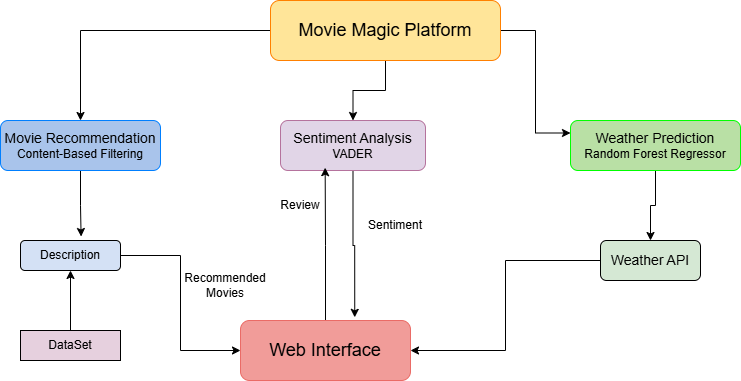

The diagram above was exported from draw.io. Its source (the exported page's mxGraphModel, read from the mxfile embedded in the PNG):
<mxGraphModel dx="1163" dy="626" grid="1" gridSize="10" guides="1" tooltips="1" connect="1" arrows="1" fold="1" page="1" pageScale="1" pageWidth="850" pageHeight="1100" math="0" shadow="0">
  <root>
    <mxCell id="0" />
    <mxCell id="1" parent="0" />
    <mxCell id="J6cz6Zyrws3GsBAFb2_v-21" value="" style="edgeStyle=orthogonalEdgeStyle;rounded=0;orthogonalLoop=1;jettySize=auto;html=1;" edge="1" parent="1" source="J6cz6Zyrws3GsBAFb2_v-1" target="J6cz6Zyrws3GsBAFb2_v-2">
      <mxGeometry relative="1" as="geometry" />
    </mxCell>
    <mxCell id="J6cz6Zyrws3GsBAFb2_v-22" value="" style="edgeStyle=orthogonalEdgeStyle;rounded=0;orthogonalLoop=1;jettySize=auto;html=1;entryX=0;entryY=0.25;entryDx=0;entryDy=0;" edge="1" parent="1" source="J6cz6Zyrws3GsBAFb2_v-1" target="J6cz6Zyrws3GsBAFb2_v-4">
      <mxGeometry relative="1" as="geometry" />
    </mxCell>
    <mxCell id="J6cz6Zyrws3GsBAFb2_v-24" value="" style="edgeStyle=orthogonalEdgeStyle;rounded=0;orthogonalLoop=1;jettySize=auto;html=1;entryX=0.5;entryY=0;entryDx=0;entryDy=0;" edge="1" parent="1" source="J6cz6Zyrws3GsBAFb2_v-1" target="J6cz6Zyrws3GsBAFb2_v-3">
      <mxGeometry relative="1" as="geometry">
        <mxPoint x="175" y="110" as="targetPoint" />
      </mxGeometry>
    </mxCell>
    <mxCell id="J6cz6Zyrws3GsBAFb2_v-1" value="&lt;font style=&quot;font-size: 18px;&quot;&gt;Movie Magic Platform&lt;/font&gt;" style="rounded=1;whiteSpace=wrap;html=1;fillColor=#FFE599;strokeColor=#FF8000;" vertex="1" parent="1">
      <mxGeometry x="330" y="80" width="230" height="60" as="geometry" />
    </mxCell>
    <mxCell id="J6cz6Zyrws3GsBAFb2_v-16" value="" style="edgeStyle=orthogonalEdgeStyle;rounded=0;orthogonalLoop=1;jettySize=auto;html=1;entryX=0.672;entryY=-0.053;entryDx=0;entryDy=0;entryPerimeter=0;" edge="1" parent="1" source="J6cz6Zyrws3GsBAFb2_v-2" target="J6cz6Zyrws3GsBAFb2_v-6">
      <mxGeometry relative="1" as="geometry" />
    </mxCell>
    <mxCell id="J6cz6Zyrws3GsBAFb2_v-2" value="&lt;font style=&quot;font-size: 14px;&quot;&gt;Sentiment Analysis&lt;/font&gt;&lt;div&gt;VADER&lt;/div&gt;" style="rounded=1;whiteSpace=wrap;html=1;fillColor=#E1D5E7;strokeColor=#B5739D;" vertex="1" parent="1">
      <mxGeometry x="340" y="200" width="145" height="50" as="geometry" />
    </mxCell>
    <mxCell id="J6cz6Zyrws3GsBAFb2_v-12" value="" style="edgeStyle=orthogonalEdgeStyle;rounded=0;orthogonalLoop=1;jettySize=auto;html=1;entryX=0.606;entryY=-0.133;entryDx=0;entryDy=0;entryPerimeter=0;" edge="1" parent="1" source="J6cz6Zyrws3GsBAFb2_v-3" target="J6cz6Zyrws3GsBAFb2_v-7">
      <mxGeometry relative="1" as="geometry" />
    </mxCell>
    <mxCell id="J6cz6Zyrws3GsBAFb2_v-3" value="&lt;font style=&quot;font-size: 14px;&quot;&gt;Movie Recommendation&lt;/font&gt;&lt;div&gt;Content-Based Filtering&lt;/div&gt;" style="rounded=1;whiteSpace=wrap;html=1;fillColor=#A9C4EB;strokeColor=#007FFF;" vertex="1" parent="1">
      <mxGeometry x="60" y="200" width="160" height="50" as="geometry" />
    </mxCell>
    <mxCell id="J6cz6Zyrws3GsBAFb2_v-18" value="" style="edgeStyle=orthogonalEdgeStyle;rounded=0;orthogonalLoop=1;jettySize=auto;html=1;" edge="1" parent="1" source="J6cz6Zyrws3GsBAFb2_v-4" target="J6cz6Zyrws3GsBAFb2_v-5">
      <mxGeometry relative="1" as="geometry" />
    </mxCell>
    <mxCell id="J6cz6Zyrws3GsBAFb2_v-4" value="&lt;font style=&quot;font-size: 14px;&quot;&gt;Weather Prediction&lt;/font&gt;&lt;div&gt;Random Forest Regressor&lt;/div&gt;" style="rounded=1;whiteSpace=wrap;html=1;fillColor=#B9E0A5;strokeColor=#00FF00;" vertex="1" parent="1">
      <mxGeometry x="630" y="200" width="170" height="50" as="geometry" />
    </mxCell>
    <mxCell id="J6cz6Zyrws3GsBAFb2_v-20" value="" style="edgeStyle=orthogonalEdgeStyle;rounded=0;orthogonalLoop=1;jettySize=auto;html=1;entryX=1;entryY=0.5;entryDx=0;entryDy=0;" edge="1" parent="1" source="J6cz6Zyrws3GsBAFb2_v-5" target="J6cz6Zyrws3GsBAFb2_v-6">
      <mxGeometry relative="1" as="geometry">
        <mxPoint x="710" y="430" as="targetPoint" />
      </mxGeometry>
    </mxCell>
    <mxCell id="J6cz6Zyrws3GsBAFb2_v-5" value="&lt;font style=&quot;font-size: 14px;&quot;&gt;Weather API&lt;/font&gt;" style="rounded=1;whiteSpace=wrap;html=1;align=center;fillColor=#D5E8D4;" vertex="1" parent="1">
      <mxGeometry x="660" y="320" width="100" height="40" as="geometry" />
    </mxCell>
    <mxCell id="J6cz6Zyrws3GsBAFb2_v-14" value="" style="edgeStyle=orthogonalEdgeStyle;rounded=0;orthogonalLoop=1;jettySize=auto;html=1;entryX=0.308;entryY=0.944;entryDx=0;entryDy=0;entryPerimeter=0;exitX=0.5;exitY=0;exitDx=0;exitDy=0;" edge="1" parent="1" source="J6cz6Zyrws3GsBAFb2_v-6" target="J6cz6Zyrws3GsBAFb2_v-2">
      <mxGeometry relative="1" as="geometry">
        <mxPoint x="385" y="400" as="sourcePoint" />
        <mxPoint x="385" y="260" as="targetPoint" />
      </mxGeometry>
    </mxCell>
    <mxCell id="J6cz6Zyrws3GsBAFb2_v-6" value="&lt;font style=&quot;font-size: 18px;&quot;&gt;Web Interface&lt;/font&gt;" style="rounded=1;whiteSpace=wrap;html=1;fillColor=#F19C99;strokeColor=#EA6B66;" vertex="1" parent="1">
      <mxGeometry x="300" y="400" width="170" height="60" as="geometry" />
    </mxCell>
    <mxCell id="J6cz6Zyrws3GsBAFb2_v-10" value="" style="edgeStyle=orthogonalEdgeStyle;rounded=0;orthogonalLoop=1;jettySize=auto;html=1;entryX=0.5;entryY=1;entryDx=0;entryDy=0;" edge="1" parent="1" source="J6cz6Zyrws3GsBAFb2_v-8" target="J6cz6Zyrws3GsBAFb2_v-7">
      <mxGeometry relative="1" as="geometry" />
    </mxCell>
    <mxCell id="J6cz6Zyrws3GsBAFb2_v-11" value="" style="edgeStyle=orthogonalEdgeStyle;rounded=0;orthogonalLoop=1;jettySize=auto;html=1;entryX=0;entryY=0.5;entryDx=0;entryDy=0;" edge="1" parent="1" source="J6cz6Zyrws3GsBAFb2_v-7" target="J6cz6Zyrws3GsBAFb2_v-6">
      <mxGeometry relative="1" as="geometry">
        <mxPoint x="250" y="440" as="targetPoint" />
      </mxGeometry>
    </mxCell>
    <mxCell id="J6cz6Zyrws3GsBAFb2_v-7" value="Description" style="rounded=1;whiteSpace=wrap;html=1;fillColor=#D4E1F5;" vertex="1" parent="1">
      <mxGeometry x="80" y="320" width="100" height="30" as="geometry" />
    </mxCell>
    <mxCell id="J6cz6Zyrws3GsBAFb2_v-8" value="DataSet" style="rounded=0;whiteSpace=wrap;html=1;fillColor=#E6D0DE;" vertex="1" parent="1">
      <mxGeometry x="80" y="410" width="100" height="30" as="geometry" />
    </mxCell>
    <mxCell id="J6cz6Zyrws3GsBAFb2_v-9" value="Recommended Movies" style="text;html=1;align=center;verticalAlign=middle;whiteSpace=wrap;rounded=0;" vertex="1" parent="1">
      <mxGeometry x="270" y="350" width="30" height="30" as="geometry" />
    </mxCell>
    <mxCell id="J6cz6Zyrws3GsBAFb2_v-15" value="Review" style="text;html=1;align=center;verticalAlign=middle;whiteSpace=wrap;rounded=0;" vertex="1" parent="1">
      <mxGeometry x="330" y="270" width="60" height="30" as="geometry" />
    </mxCell>
    <mxCell id="J6cz6Zyrws3GsBAFb2_v-17" value="Sentiment" style="text;html=1;align=center;verticalAlign=middle;whiteSpace=wrap;rounded=0;" vertex="1" parent="1">
      <mxGeometry x="425" y="290" width="60" height="30" as="geometry" />
    </mxCell>
  </root>
</mxGraphModel>